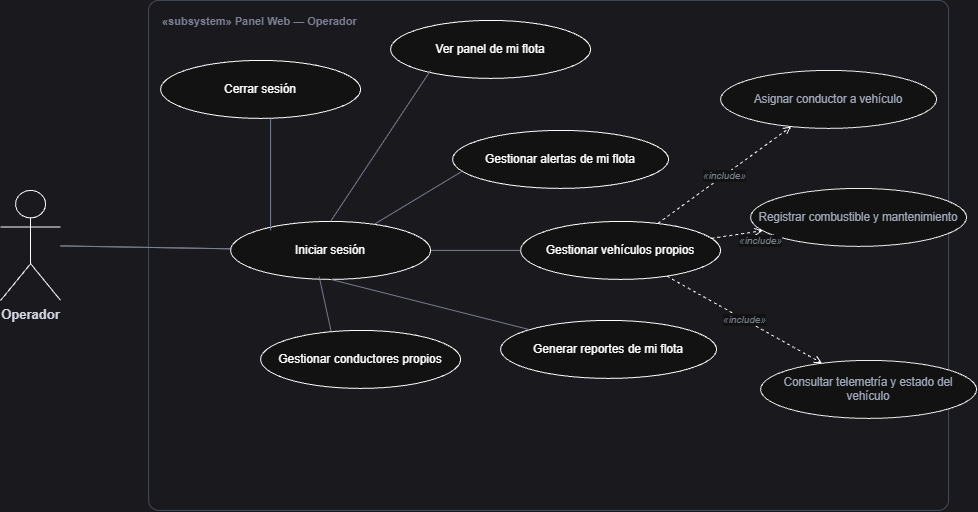

The diagram above was exported from draw.io. Its source (the exported page's mxGraphModel, read from the mxfile embedded in the PNG):
<mxGraphModel dx="1012" dy="556" grid="1" gridSize="10" guides="1" tooltips="1" connect="1" arrows="1" fold="1" page="1" pageScale="1" pageWidth="1020" pageHeight="580" background="#F5F6FB" math="0" shadow="0">
  <root>
    <mxCell id="0" />
    <mxCell id="1" parent="0" />
    <mxCell id="o-actor" parent="1" style="shape=umlActor;verticalLabelPosition=bottom;verticalAlign=top;html=1;outlineConnect=0;fillColor=none;strokeColor=default;fontColor=#171B26;fontSize=13;fontStyle=1;" value="Operador" vertex="1">
      <mxGeometry height="110" width="60" x="20" y="200" as="geometry" />
    </mxCell>
    <mxCell id="o-boundary" parent="1" style="rounded=1;arcSize=2;whiteSpace=wrap;html=1;verticalAlign=top;align=left;spacingLeft=12;spacingTop=8;fontStyle=1;fontSize=11;fontColor=#7A8095;strokeColor=#B7BDCD;fillColor=none;" value="&amp;laquo;subsystem&amp;raquo; Panel Web &amp;mdash; Operador" vertex="1">
      <mxGeometry height="510" width="800" x="168" y="10" as="geometry" />
    </mxCell>
    <mxCell id="o2" parent="1" style="ellipse;whiteSpace=wrap;html=1;fontSize=12;" value="Ver panel de mi flota" vertex="1">
      <mxGeometry height="58" width="200" x="410" y="30" as="geometry" />
    </mxCell>
    <mxCell id="o3" parent="1" style="ellipse;whiteSpace=wrap;html=1;fontSize=12;" value="Gestionar vehículos propios" vertex="1">
      <mxGeometry height="58" width="200" x="540" y="231" as="geometry" />
    </mxCell>
    <mxCell id="o4" parent="1" style="ellipse;whiteSpace=wrap;html=1;fontSize=12;" value="Gestionar conductores propios" vertex="1">
      <mxGeometry height="58" width="200" x="280" y="340" as="geometry" />
    </mxCell>
    <mxCell id="o5" parent="1" style="ellipse;whiteSpace=wrap;html=1;fontSize=12;" value="Cerrar sesión" vertex="1">
      <mxGeometry height="58" width="200" x="180" y="70" as="geometry" />
    </mxCell>
    <mxCell id="o6" parent="1" style="ellipse;whiteSpace=wrap;html=1;fontSize=12;strokeColor=default;" value="Gestionar alertas de mi flota" vertex="1">
      <mxGeometry height="58" width="216" x="472" y="140" as="geometry" />
    </mxCell>
    <mxCell id="o7" parent="1" style="ellipse;whiteSpace=wrap;html=1;fontSize=12;" value="Generar reportes de mi flota" vertex="1">
      <mxGeometry height="58" width="216" x="520" y="330" as="geometry" />
    </mxCell>
    <mxCell id="oI1" parent="1" style="ellipse;whiteSpace=wrap;html=1;fillColor=#FFFFFF;strokeColor=#000000;fontSize=11.5;fontColor=#4B5166;" value="Asignar conductor a vehículo" vertex="1">
      <mxGeometry height="58" width="216" x="740" y="80" as="geometry" />
    </mxCell>
    <mxCell id="oI2" parent="1" style="ellipse;whiteSpace=wrap;html=1;fillColor=#FFFFFF;strokeColor=#000000;fontSize=11.5;fontColor=#4B5166;" value="Registrar combustible y mantenimiento" vertex="1">
      <mxGeometry height="58" width="216" x="770" y="198" as="geometry" />
    </mxCell>
    <mxCell id="oI3" parent="1" style="ellipse;whiteSpace=wrap;html=1;fillColor=#FFFFFF;strokeColor=#000000;fontSize=11.5;fontColor=#4B5166;" value="&lt;span&gt;Consultar telemetría y estado del vehículo&lt;/span&gt;" vertex="1">
      <mxGeometry height="58" width="216" x="780" y="370" as="geometry" />
    </mxCell>
    <mxCell id="oE1" edge="1" parent="1" source="o-actor" style="endArrow=none;html=1;strokeColor=#7A8095;" target="o1">
      <mxGeometry relative="1" as="geometry" />
    </mxCell>
    <mxCell id="oE3" edge="1" parent="1" source="o1" style="endArrow=none;html=1;strokeColor=#7A8095;" target="o3">
      <mxGeometry relative="1" as="geometry" />
    </mxCell>
    <mxCell id="oInc1" edge="1" parent="1" source="o3" style="endArrow=open;endFill=0;dashed=1;html=1;strokeColor=default;fontColor=#7A8095;fontStyle=2;fontSize=10;" target="oI1" value="&amp;laquo;include&amp;raquo;">
      <mxGeometry relative="1" as="geometry" />
    </mxCell>
    <mxCell id="oInc2" edge="1" parent="1" source="o3" style="endArrow=open;endFill=0;dashed=1;html=1;strokeColor=default;fontColor=#7A8095;fontStyle=2;fontSize=10;" target="oI2" value="&amp;laquo;include&amp;raquo;">
      <mxGeometry relative="1" x="0.8773" y="-9" as="geometry">
        <mxPoint as="offset" />
      </mxGeometry>
    </mxCell>
    <mxCell id="oInc3" edge="1" parent="1" source="o3" style="endArrow=open;endFill=0;dashed=1;html=1;strokeColor=default;fontColor=#7A8095;fontStyle=2;fontSize=10;" target="oI3" value="&amp;laquo;include&amp;raquo;">
      <mxGeometry relative="1" as="geometry" />
    </mxCell>
    <mxCell id="ugUUJh_xok29W1IQCzT0-1" edge="1" parent="1" source="o-actor" style="endArrow=none;html=1;strokeColor=#7A8095;" target="o1" value="">
      <mxGeometry relative="1" as="geometry">
        <mxPoint x="80" y="260" as="sourcePoint" />
        <mxPoint x="540" y="260" as="targetPoint" />
      </mxGeometry>
    </mxCell>
    <mxCell id="o1" parent="1" style="ellipse;whiteSpace=wrap;html=1;fontSize=12;" value="Iniciar sesión" vertex="1">
      <mxGeometry height="58" width="200" x="250" y="231" as="geometry" />
    </mxCell>
    <mxCell id="ugUUJh_xok29W1IQCzT0-6" edge="1" parent="1" source="o1" style="endArrow=none;html=1;strokeColor=#7A8095;entryX=0.047;entryY=0.698;entryDx=0;entryDy=0;entryPerimeter=0;" target="o6">
      <mxGeometry relative="1" as="geometry">
        <mxPoint x="390" y="229.82" as="sourcePoint" />
        <mxPoint x="480" y="229.82" as="targetPoint" />
      </mxGeometry>
    </mxCell>
    <mxCell id="ugUUJh_xok29W1IQCzT0-7" edge="1" parent="1" source="o1" style="endArrow=none;html=1;strokeColor=#7A8095;entryX=0.047;entryY=0.698;entryDx=0;entryDy=0;entryPerimeter=0;exitX=0.5;exitY=0;exitDx=0;exitDy=0;">
      <mxGeometry relative="1" as="geometry">
        <mxPoint x="362" y="134" as="sourcePoint" />
        <mxPoint x="450" y="80" as="targetPoint" />
      </mxGeometry>
    </mxCell>
    <mxCell id="ugUUJh_xok29W1IQCzT0-8" edge="1" parent="1" source="o7" style="endArrow=none;html=1;strokeColor=#7A8095;entryX=0.5;entryY=1;entryDx=0;entryDy=0;" target="o1">
      <mxGeometry relative="1" as="geometry">
        <mxPoint x="250" y="434.5" as="sourcePoint" />
        <mxPoint x="350" y="283.5" as="targetPoint" />
      </mxGeometry>
    </mxCell>
    <mxCell id="ugUUJh_xok29W1IQCzT0-9" edge="1" parent="1" source="o4" style="endArrow=none;html=1;strokeColor=#7A8095;entryX=0.443;entryY=0.954;entryDx=0;entryDy=0;entryPerimeter=0;exitX=0.352;exitY=0.008;exitDx=0;exitDy=0;exitPerimeter=0;" target="o1">
      <mxGeometry relative="1" as="geometry">
        <mxPoint x="450" y="341" as="sourcePoint" />
        <mxPoint x="550" y="190" as="targetPoint" />
      </mxGeometry>
    </mxCell>
    <mxCell id="ugUUJh_xok29W1IQCzT0-11" edge="1" parent="1" source="o1" style="endArrow=none;html=1;strokeColor=#7A8095;entryX=0.047;entryY=0.698;entryDx=0;entryDy=0;entryPerimeter=0;exitX=0.2;exitY=0.155;exitDx=0;exitDy=0;exitPerimeter=0;">
      <mxGeometry relative="1" as="geometry">
        <mxPoint x="290" y="230" as="sourcePoint" />
        <mxPoint x="290" y="128" as="targetPoint" />
      </mxGeometry>
    </mxCell>
  </root>
</mxGraphModel>